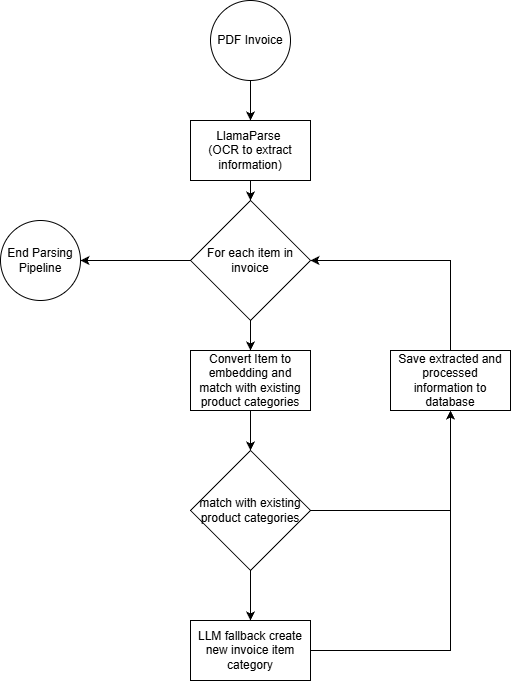

The diagram above was exported from draw.io. Its source (the exported page's mxGraphModel, read from the mxfile embedded in the PNG):
<mxGraphModel dx="2138" dy="795" grid="1" gridSize="10" guides="1" tooltips="1" connect="1" arrows="1" fold="1" page="1" pageScale="1" pageWidth="850" pageHeight="1100" math="0" shadow="0">
  <root>
    <mxCell id="0" />
    <mxCell id="1" parent="0" />
    <mxCell id="y2WdMGV0k7apUFhmF_Ra-4" edge="1" parent="1" source="y2WdMGV0k7apUFhmF_Ra-1" style="edgeStyle=orthogonalEdgeStyle;rounded=0;orthogonalLoop=1;jettySize=auto;html=1;" target="y2WdMGV0k7apUFhmF_Ra-3">
      <mxGeometry relative="1" as="geometry" />
    </mxCell>
    <mxCell id="y2WdMGV0k7apUFhmF_Ra-1" parent="1" style="ellipse;whiteSpace=wrap;html=1;aspect=fixed;" value="PDF Invoice" vertex="1">
      <mxGeometry height="80" width="80" x="90" y="80" as="geometry" />
    </mxCell>
    <mxCell id="y2WdMGV0k7apUFhmF_Ra-8" edge="1" parent="1" source="y2WdMGV0k7apUFhmF_Ra-3" style="edgeStyle=orthogonalEdgeStyle;rounded=0;orthogonalLoop=1;jettySize=auto;html=1;" target="y2WdMGV0k7apUFhmF_Ra-6">
      <mxGeometry relative="1" as="geometry" />
    </mxCell>
    <mxCell id="y2WdMGV0k7apUFhmF_Ra-3" parent="1" style="rounded=0;whiteSpace=wrap;html=1;" value="LlamaParse&amp;nbsp;&lt;div&gt;(OCR to extract information)&lt;/div&gt;" vertex="1">
      <mxGeometry height="60" width="120" x="70" y="200" as="geometry" />
    </mxCell>
    <mxCell id="y2WdMGV0k7apUFhmF_Ra-10" edge="1" parent="1" source="y2WdMGV0k7apUFhmF_Ra-5" style="edgeStyle=orthogonalEdgeStyle;rounded=0;orthogonalLoop=1;jettySize=auto;html=1;" target="y2WdMGV0k7apUFhmF_Ra-7">
      <mxGeometry relative="1" as="geometry" />
    </mxCell>
    <mxCell id="y2WdMGV0k7apUFhmF_Ra-5" parent="1" style="rounded=0;whiteSpace=wrap;html=1;" value="Convert Item to embedding and match with existing product categories" vertex="1">
      <mxGeometry height="60" width="120" x="70" y="430" as="geometry" />
    </mxCell>
    <mxCell id="y2WdMGV0k7apUFhmF_Ra-9" edge="1" parent="1" source="y2WdMGV0k7apUFhmF_Ra-6" style="edgeStyle=orthogonalEdgeStyle;rounded=0;orthogonalLoop=1;jettySize=auto;html=1;" target="y2WdMGV0k7apUFhmF_Ra-5">
      <mxGeometry relative="1" as="geometry" />
    </mxCell>
    <mxCell id="y2WdMGV0k7apUFhmF_Ra-19" edge="1" parent="1" source="y2WdMGV0k7apUFhmF_Ra-6" style="edgeStyle=orthogonalEdgeStyle;rounded=0;orthogonalLoop=1;jettySize=auto;html=1;" target="y2WdMGV0k7apUFhmF_Ra-20">
      <mxGeometry relative="1" as="geometry">
        <mxPoint x="-50" y="340" as="targetPoint" />
      </mxGeometry>
    </mxCell>
    <mxCell id="y2WdMGV0k7apUFhmF_Ra-6" parent="1" style="rhombus;whiteSpace=wrap;html=1;" value="For each item in invoice" vertex="1">
      <mxGeometry height="120" width="120" x="70" y="280" as="geometry" />
    </mxCell>
    <mxCell id="y2WdMGV0k7apUFhmF_Ra-14" edge="1" parent="1" source="y2WdMGV0k7apUFhmF_Ra-7" style="edgeStyle=orthogonalEdgeStyle;rounded=0;orthogonalLoop=1;jettySize=auto;html=1;" target="y2WdMGV0k7apUFhmF_Ra-13">
      <mxGeometry relative="1" as="geometry" />
    </mxCell>
    <mxCell id="y2WdMGV0k7apUFhmF_Ra-16" edge="1" parent="1" source="y2WdMGV0k7apUFhmF_Ra-7" style="edgeStyle=orthogonalEdgeStyle;rounded=0;orthogonalLoop=1;jettySize=auto;html=1;" target="y2WdMGV0k7apUFhmF_Ra-15">
      <mxGeometry relative="1" as="geometry" />
    </mxCell>
    <mxCell id="y2WdMGV0k7apUFhmF_Ra-7" parent="1" style="rhombus;whiteSpace=wrap;html=1;" value="match with existing product categories" vertex="1">
      <mxGeometry height="120" width="120" x="70" y="530" as="geometry" />
    </mxCell>
    <mxCell id="y2WdMGV0k7apUFhmF_Ra-17" edge="1" parent="1" source="y2WdMGV0k7apUFhmF_Ra-13" style="edgeStyle=orthogonalEdgeStyle;rounded=0;orthogonalLoop=1;jettySize=auto;html=1;" target="y2WdMGV0k7apUFhmF_Ra-15">
      <mxGeometry relative="1" as="geometry" />
    </mxCell>
    <mxCell id="y2WdMGV0k7apUFhmF_Ra-13" parent="1" style="rounded=0;whiteSpace=wrap;html=1;" value="LLM fallback create new invoice item category" vertex="1">
      <mxGeometry height="60" width="120" x="70" y="700" as="geometry" />
    </mxCell>
    <mxCell id="y2WdMGV0k7apUFhmF_Ra-18" edge="1" parent="1" source="y2WdMGV0k7apUFhmF_Ra-15" style="edgeStyle=orthogonalEdgeStyle;rounded=0;orthogonalLoop=1;jettySize=auto;html=1;" target="y2WdMGV0k7apUFhmF_Ra-6">
      <mxGeometry relative="1" as="geometry">
        <Array as="points">
          <mxPoint x="330" y="340" />
        </Array>
      </mxGeometry>
    </mxCell>
    <mxCell id="y2WdMGV0k7apUFhmF_Ra-15" parent="1" style="rounded=0;whiteSpace=wrap;html=1;" value="Save extracted and processed information to database" vertex="1">
      <mxGeometry height="60" width="120" x="270" y="430" as="geometry" />
    </mxCell>
    <mxCell id="y2WdMGV0k7apUFhmF_Ra-20" parent="1" style="ellipse;whiteSpace=wrap;html=1;aspect=fixed;" value="End Parsing Pipeline" vertex="1">
      <mxGeometry height="80" width="80" x="-120" y="300" as="geometry" />
    </mxCell>
  </root>
</mxGraphModel>